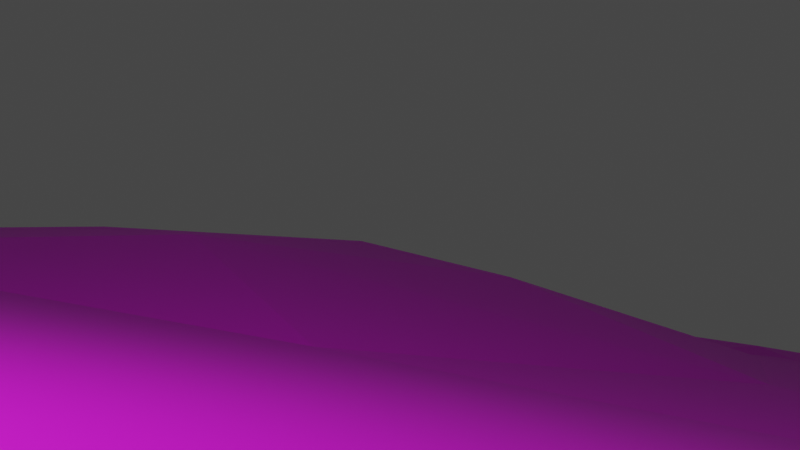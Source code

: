 # Source: proxy_test_geo.blend  (saved by Blender 3.6.11; exported with 4.5.12 LTS)
import bpy
from mathutils import Matrix  # noqa: F401  (used for matrix-valued properties, if any)

bpy.ops.wm.read_factory_settings(use_empty=True)
scene = bpy.context.scene
scene.name = 'Scene'

# ---- collections
col_collection = bpy.data.collections.new('Collection'); scene.collection.children.link(col_collection)

# ---- images (referenced by path relative to the original .blend; pixels are not part of the script)
import os
ASSET_DIR = os.environ.get("B2B_ASSET_DIR", "")  # directory of the original .blend (textures are referenced by path, not embedded)
HERE = os.path.dirname(os.path.abspath(__file__))  # packed textures are extracted next to this script under _unpacked/

def load_image(name, relpath, width, height, colorspace="sRGB"):
    """Load a texture the original file referenced (path relative to the .blend, or extracted next to this script)."""
    p = next((c for c in (os.path.join(HERE, relpath), os.path.join(ASSET_DIR, relpath)) if relpath and os.path.exists(c)), "")
    if p:
        img = bpy.data.images.load(p, check_existing=True)
        img.name = name
    else:  # same state as the original file: an image datablock whose file is absent (Cycles renders it pink)
        img = bpy.data.images.new(name, width, height)
        img.source = "FILE"
        img.filepath = "//" + (relpath or name)
    img.colorspace_settings.name = colorspace
    return img
img_palette_png = load_image('palette.png', 'palette.png', 1024, 1024, 'sRGB')
img_passenger_sketch_png = load_image('passenger_sketch.png', 'passenger_sketch.png', 1024, 1024, 'sRGB')

# ---- materials (node trees are filled in below, after node groups)
mat_material = bpy.data.materials.new('Material')
mat_material.use_transparent_shadow = False
mat_material_001 = bpy.data.materials.new('Material.001')
mat_material_001.use_transparent_shadow = False

# ---- material node trees
mat_material.use_nodes = True; mat_material.node_tree.nodes.clear()
_N = mat_material.node_tree.nodes; _L = mat_material.node_tree.links
n0 = _N.new('ShaderNodeBsdfPrincipled'); n0.name = 'Principled BSDF'; n0.location = (10, 300)
n0.distribution = 'GGX'
n0.subsurface_method = 'RANDOM_WALK_SKIN'
n0.inputs[3].default_value = 1.45
n0.inputs[27].default_value = (0.0, 0.0, 0.0, 1.0)
n0.inputs[28].default_value = 1.0
n1 = _N.new('ShaderNodeOutputMaterial'); n1.name = 'Material Output'; n1.location = (300, 300)
n2 = _N.new('ShaderNodeTexImage'); n2.name = 'Image Texture'; n2.location = (-280, 280)
n2.image = img_palette_png
_L.new(n0.outputs[0], n1.inputs[0])
_L.new(n2.outputs[0], n0.inputs[0])
n1.is_active_output = True
mat_material_001.use_nodes = True; mat_material_001.node_tree.nodes.clear()
_N = mat_material_001.node_tree.nodes; _L = mat_material_001.node_tree.links
n0 = _N.new('ShaderNodeBsdfPrincipled'); n0.name = 'Principled BSDF'; n0.location = (10, 300)
n0.distribution = 'GGX'
n0.subsurface_method = 'RANDOM_WALK_SKIN'
n0.inputs[3].default_value = 1.45
n0.inputs[27].default_value = (0.0, 0.0, 0.0, 1.0)
n0.inputs[28].default_value = 1.0
n1 = _N.new('ShaderNodeOutputMaterial'); n1.name = 'Material Output'; n1.location = (300, 300)
n2 = _N.new('ShaderNodeTexImage'); n2.name = 'Image Texture'; n2.location = (-455, 186)
n2.image = img_passenger_sketch_png
_L.new(n0.outputs[0], n1.inputs[0])
_L.new(n2.outputs[0], n0.inputs[0])
n1.is_active_output = True

# ---- world
world_world = bpy.data.worlds.new('World'); scene.world = world_world
world_world.use_nodes = True; world_world.node_tree.nodes.clear()
_N = world_world.node_tree.nodes; _L = world_world.node_tree.links
n0 = _N.new('ShaderNodeOutputWorld'); n0.name = 'World Output'; n0.location = (300, 300)
n1 = _N.new('ShaderNodeBackground'); n1.name = 'Background'; n1.location = (10, 300)
n1.inputs[0].default_value = (0.05088, 0.05088, 0.05088, 1.0)
_L.new(n1.outputs[0], n0.inputs[0])
n0.is_active_output = True
world_world.color = (0.05088, 0.05088, 0.05088)
world_world.use_sun_shadow = False
world_world.sun_shadow_jitter_overblur = 0.0

# ---- cameras
cam_camera = bpy.data.cameras.new('Camera')
cam_camera.clip_end = 100.0
cam_camera.lens = 45.0
cam_camera.ortho_scale = 7.314

# ---- lights
light_light = bpy.data.lights.new('Light', 'POINT')
light_light.transmission_factor = 0.0
light_light.energy = 1000.0
light_light.shadow_soft_size = 0.1
light_light.shadow_maximum_resolution = 0.006
light_light.use_absolute_resolution = True

# ---- meshes
me_plane = bpy.data.meshes.new('Plane')
me_plane.from_pydata([(-1.0, -1.0, 2.487), (1.0, -1.0, 2.182), (-1.0, 1.0, 2.485), (1.0, 1.0, 2.181), (-1.0, 0.8182, 0.6542), (-1.0, 0.6364, 3.525), (-1.0, 0.4545, 5.391), (-1.0, 0.2727, 3.699), (-1.0, 0.09091, 3.699), (-1.0, -0.09073, 1.364), (-1.0, -0.2726, 1.379), (-1.0, -0.4545, 0.6625), (-1.0, -0.6363, 0.6636), (-1.0, -0.8182, 2.487), (1.0, -0.8182, 2.183), (1.0, -0.6364, 0.6541), (1.0, -0.4545, 0.655), (1.0, -0.2725, 0.6622), (1.0, -0.09005, 0.7077), (1.0, 0.09289, 0.7805), (1.0, 0.2736, 0.648), (1.0, 0.4547, 0.6161), (1.0, 0.6364, 0.6319), (1.0, 0.8182, 0.6431), (-0.8182, -1.0, 2.487), (-0.6362, -1.0, 0.6826), (-0.4544, -1.0, 0.6903), (-0.2727, -1.0, 0.677), (-0.09089, -1.0, 0.6677), (0.0909, -1.0, 1.662), (0.2727, -1.0, 2.637), (0.4545, -1.0, 0.6561), (0.6364, -1.0, 0.6549), (0.8182, -1.0, 2.182), (0.8182, 1.0, 2.181), (0.6364, 1.0, 0.6407), (0.4545, 1.0, 0.635), (0.2727, 1.0, 2.636), (0.09091, 1.0, 1.661), (-0.09094, 1.0, 0.6471), (-0.2727, 1.0, 0.651), (-0.4546, 1.0, 0.6528), (-0.6364, 1.0, 0.6535), (-0.8182, 1.0, 2.485), (0.8181, -0.8182, 2.186), (0.6363, -0.8182, 0.6554), (0.4545, -0.8182, 0.6576), (0.2728, -0.8182, 0.663), (0.09117, -0.8182, 0.674), (-0.1124, -0.8126, 2.271), (-0.2831, -0.8126, 2.27), (-0.4461, -0.8152, 1.465), (-0.6352, -0.8173, 0.8877), (-0.8182, -0.8182, 2.487), (0.8182, -0.6364, 0.6547), (0.616, -0.6442, 1.717), (0.4543, -0.6364, 1.27), (0.2728, -0.637, 1.554), (0.09794, -0.636, 0.8878), (-0.1125, -0.642, 1.788), (-0.2831, -0.642, 2.271), (-0.4472, -0.6347, 1.373), (-0.6433, -0.6305, 1.433), (-0.818, -0.6363, 0.6921), (0.8181, -0.4545, 0.6561), (0.6358, -0.4547, 1.274), (0.454, -0.4534, 1.584), (0.2716, -0.4562, 1.252), (0.09027, -0.4549, 0.7268), (-0.1023, -0.4548, 0.8212), (-0.2763, -0.4547, 1.178), (-0.4538, -0.4577, 0.1795), (-0.636, -0.4545, 0.6447), (-0.8181, -0.4543, 0.6723), (0.8179, -0.2724, 0.6676), (0.6316, -0.2599, 3.366), (0.4544, -0.2727, 2.638), (0.2687, -0.2734, 1.122), (0.0788, -0.2735, 0.652), (-0.1066, -0.2756, 1.144), (-0.2697, -0.2826, 1.564), (-0.4559, -0.2653, 0.005425), (-0.6339, -0.2685, 0.5883), (-0.8182, -0.2724, 1.37), (0.8168, -0.08903, 0.7835), (0.6354, -0.08969, 2.374), (0.4697, -0.1055, 2.336), (0.2889, -0.1058, 0.6649), (0.07896, -0.0914, 0.7246), (-0.1011, -0.08942, 2.546), (-0.2719, -0.08823, 2.531), (-0.4512, -0.08397, 1.398), (-0.6344, -0.08583, 0.8765), (-0.8193, -0.08846, 1.132), (0.812, 0.09884, 1.36), (0.6347, 0.09884, 0.6365), (0.471, 0.07637, 0.6131), (0.2892, 0.07604, 0.6317), (0.09038, 0.09093, 0.6596), (-0.09189, 0.091, 0.702), (-0.2728, 0.09215, 0.8371), (-0.462, 0.07021, 1.192), (-0.6364, 0.0909, 0.08131), (-0.8182, 0.09091, 3.699), (0.8172, 0.2737, 0.522), (0.6404, 0.2851, -0.2379), (0.4964, 0.2912, -0.9355), (0.2548, 0.2686, 0.6047), (0.08878, 0.2736, 0.6045), (-0.09673, 0.2765, 0.5168), (-0.2743, 0.2739, 0.6423), (-0.4589, 0.2374, 1.847), (-0.656, 0.2727, 1.33), (-0.8182, 0.2727, 3.699), (0.8178, 0.4548, 0.5587), (0.6428, 0.4542, -0.1084), (0.4557, 0.4709, -0.2369), (0.2558, 0.4852, 0.2142), (0.1486, 0.4585, 0.3404), (-0.0784, 0.4593, 0.6627), (-0.2745, 0.4556, 0.6489), (-0.4732, 0.451, 1.708), (-0.6547, 0.4502, 1.661), (-0.8182, 0.4545, 3.525), (0.8182, 0.6361, 2.328), (0.6363, 0.6358, 2.331), (0.454, 0.6349, 0.4258), (0.2719, 0.6334, 0.2489), (0.1122, 0.6356, 0.5153), (-0.06961, 0.6367, 0.627), (-0.2732, 0.6366, 0.6499), (-0.4547, 0.6365, 0.6551), (-0.6364, 0.6364, 0.6562), (-0.8182, 0.6364, 3.525), (0.8182, 0.818, 2.326), (0.6363, 0.8179, 2.327), (0.4543, 0.8177, 0.587), (0.2727, 0.8181, 2.637), (0.09091, 0.8181, 2.636), (-0.09109, 0.8182, 0.6394), (-0.2728, 0.8182, 0.6497), (-0.4546, 0.8182, 0.6531), (-0.6364, 0.8182, 0.6542), (-0.8182, 0.8182, 0.6543), (-0.07728, -1.0, 0.002357), (-0.07718, 1.0, -0.002404), (-0.09842, -0.8156, 0.1653), (-0.09341, -0.6365, 0.2059), (-0.08019, -0.455, -0.06934), (-0.09213, -0.2732, -0.09405), (-0.08855, -0.091, 0.2731), (-0.07668, 0.09092, -0.008049), (-0.07626, 0.2728, -0.008345), (-0.05343, 0.4546, 0.000427), (-0.05411, 0.6364, -0.002224), (-0.07704, 0.8182, -0.00342), (0.07855, -1.0, 0.001688), (0.0787, 1.0, -0.003855), (0.07851, -0.8182, 0.001787), (0.07841, -0.6364, -0.1627), (0.0769, -0.4548, -0.04146), (0.06617, -0.2729, -0.1396), (0.06783, -0.09095, -0.01967), (0.08056, 0.09099, -0.03413), (0.08205, 0.2729, -0.04369), (0.1072, 0.4533, -0.3929), (0.1026, 0.6364, -0.009089), (0.07897, 0.8182, -0.006747), (-0.6965, -0.3452, 1.521), (-0.7866, -0.423, 2.071), (-0.6735, -0.2755, 1.96), (-0.7866, -0.3044, 2.07), (0.4072, 0.3229, 1.252), (0.2951, 0.3451, 2.535), (0.3646, 0.4274, 0.8117), (0.2943, 0.4265, 1.745), (0.0007579, 1.0, -0.003078), (-0.007374, -0.8182, 0.002398), (-0.002468, -0.6391, -0.0935), (-0.002316, -0.4549, -0.07303), (-0.01471, -0.2733, 0.1709), (-0.01037, -0.09095, -0.1273), (0.001741, 0.09094, -0.01762), (0.0003795, 0.2741, -0.1941), (0.03071, 0.4548, 0.3239), (0.0242, 0.6364, -0.003557), (0.0009583, 0.8182, -0.004783), (0.0006334, -1.0, 0.002022)], [], [(134, 3, 34), (1, 44, 33), (14, 54, 44), (15, 64, 54), (16, 74, 64), (17, 84, 74), (18, 94, 84), (19, 104, 94), (20, 114, 104), (114, 22, 124), (22, 134, 124), (133, 4, 5), (132, 143, 133), (131, 142, 132), (130, 141, 131), (130, 139, 140), (128, 167, 166), (128, 137, 138), (127, 136, 137), (125, 136, 126), (124, 135, 125), (123, 5, 6), (122, 133, 123), (121, 132, 122), (120, 131, 121), (119, 130, 120), (118, 166, 165), (117, 128, 118), (117, 126, 127), (115, 126, 116), (114, 125, 115), (7, 123, 6), (113, 122, 123), (111, 122, 112), (110, 121, 111), (109, 120, 110), (108, 165, 164), (107, 118, 108), (107, 172, 173), (106, 115, 116), (104, 115, 105), (103, 7, 8), (103, 112, 113), (101, 112, 102), (101, 110, 111), (99, 110, 100), (98, 164, 163), (98, 107, 108), (96, 107, 97), (96, 105, 106), (95, 104, 105), (93, 8, 9), (93, 102, 103), (92, 101, 102), (90, 101, 91), (90, 99, 100), (88, 163, 162), (88, 97, 98), (87, 96, 97), (85, 96, 86), (84, 95, 85), (83, 9, 10), (82, 93, 83), (81, 92, 82), (81, 90, 91), (79, 90, 80), (78, 162, 161), (78, 87, 88), (77, 86, 87), (75, 86, 76), (74, 85, 75), (73, 10, 11), (72, 169, 73), (71, 82, 72), (70, 81, 71), (69, 80, 70), (160, 78, 161), (68, 77, 78), (66, 77, 67), (66, 75, 76), (65, 74, 75), (63, 11, 12), (62, 73, 63), (61, 72, 62), (61, 70, 71), (59, 70, 60), (58, 160, 159), (58, 67, 68), (57, 66, 67), (56, 65, 66), (54, 65, 55), (53, 12, 13), (52, 63, 53), (51, 62, 52), (50, 61, 51), (49, 60, 50), (158, 58, 159), (47, 58, 48), (47, 56, 57), (45, 56, 46), (45, 54, 55), (24, 13, 0), (25, 53, 24), (25, 51, 52), (27, 51, 26), (27, 49, 50), (156, 48, 158), (30, 48, 29), (31, 47, 30), (32, 46, 31), (33, 45, 32), (143, 2, 4), (143, 42, 43), (141, 42, 142), (140, 41, 141), (139, 40, 140), (138, 157, 167), (137, 38, 138), (136, 37, 137), (136, 35, 36), (135, 34, 35), (155, 39, 139), (28, 146, 49), (146, 59, 49), (147, 69, 59), (69, 149, 79), (79, 150, 89), (150, 99, 89), (151, 109, 99), (152, 119, 109), (153, 129, 119), (129, 155, 139), (167, 176, 186), (187, 158, 177), (158, 178, 177), (178, 160, 179), (160, 180, 179), (180, 162, 181), (162, 182, 181), (163, 183, 182), (183, 165, 184), (165, 185, 184), (185, 167, 186), (168, 171, 169), (82, 168, 72), (83, 170, 82), (83, 169, 171), (172, 175, 173), (116, 172, 106), (117, 174, 116), (107, 175, 117), (154, 186, 155), (153, 185, 154), (183, 153, 152), (182, 152, 151), (150, 182, 151), (180, 150, 149), (148, 180, 149), (178, 148, 147), (146, 178, 147), (144, 177, 146), (186, 145, 155), (134, 23, 3), (1, 14, 44), (14, 15, 54), (15, 16, 64), (16, 17, 74), (17, 18, 84), (18, 19, 94), (19, 20, 104), (20, 21, 114), (114, 21, 22), (22, 23, 134), (133, 143, 4), (132, 142, 143), (131, 141, 142), (130, 140, 141), (130, 129, 139), (128, 138, 167), (128, 127, 137), (127, 126, 136), (125, 135, 136), (124, 134, 135), (123, 133, 5), (122, 132, 133), (121, 131, 132), (120, 130, 131), (119, 129, 130), (118, 128, 166), (117, 127, 128), (117, 116, 126), (115, 125, 126), (114, 124, 125), (7, 113, 123), (113, 112, 122), (111, 121, 122), (110, 120, 121), (109, 119, 120), (108, 118, 165), (107, 117, 118), (107, 106, 172), (106, 105, 115), (104, 114, 115), (103, 113, 7), (103, 102, 112), (101, 111, 112), (101, 100, 110), (99, 109, 110), (98, 108, 164), (98, 97, 107), (96, 106, 107), (96, 95, 105), (95, 94, 104), (93, 103, 8), (93, 92, 102), (92, 91, 101), (90, 100, 101), (90, 89, 99), (88, 98, 163), (88, 87, 97), (87, 86, 96), (85, 95, 96), (84, 94, 95), (83, 93, 9), (82, 92, 93), (81, 91, 92), (81, 80, 90), (79, 89, 90), (78, 88, 162), (78, 77, 87), (77, 76, 86), (75, 85, 86), (74, 84, 85), (73, 83, 10), (72, 168, 169), (71, 81, 82), (70, 80, 81), (69, 79, 80), (160, 68, 78), (68, 67, 77), (66, 76, 77), (66, 65, 75), (65, 64, 74), (63, 73, 11), (62, 72, 73), (61, 71, 72), (61, 60, 70), (59, 69, 70), (58, 68, 160), (58, 57, 67), (57, 56, 66), (56, 55, 65), (54, 64, 65), (53, 63, 12), (52, 62, 63), (51, 61, 62), (50, 60, 61), (49, 59, 60), (158, 48, 58), (47, 57, 58), (47, 46, 56), (45, 55, 56), (45, 44, 54), (24, 53, 13), (25, 52, 53), (25, 26, 51), (27, 50, 51), (27, 28, 49), (156, 29, 48), (30, 47, 48), (31, 46, 47), (32, 45, 46), (33, 44, 45), (143, 43, 2), (143, 142, 42), (141, 41, 42), (140, 40, 41), (139, 39, 40), (138, 38, 157), (137, 37, 38), (136, 36, 37), (136, 135, 35), (135, 134, 34), (155, 145, 39), (28, 144, 146), (146, 147, 59), (147, 148, 69), (69, 148, 149), (79, 149, 150), (150, 151, 99), (151, 152, 109), (152, 153, 119), (153, 154, 129), (129, 154, 155), (167, 157, 176), (187, 156, 158), (158, 159, 178), (178, 159, 160), (160, 161, 180), (180, 161, 162), (162, 163, 182), (163, 164, 183), (183, 164, 165), (165, 166, 185), (185, 166, 167), (168, 170, 171), (82, 170, 168), (83, 171, 170), (83, 73, 169), (172, 174, 175), (116, 174, 172), (117, 175, 174), (107, 173, 175), (154, 185, 186), (153, 184, 185), (183, 184, 153), (182, 183, 152), (150, 181, 182), (180, 181, 150), (148, 179, 180), (178, 179, 148), (146, 177, 178), (144, 187, 177), (186, 176, 145)])
_uv = me_plane.uv_layers.new(name='UVMap')
_uv.uv.foreach_set('vector', [0.2543, 0.2489, 0.2521, 0.1931, 0.2543, 0.1931, 0.2521, 0.8069, 0.2543, 0.7511, 0.2543, 0.8069, 0.2521, 0.7511, 0.2543, 0.6953, 0.2543, 0.7511, 0.2521, 0.6953, 0.2543, 0.6395, 0.2543, 0.6953, 0.2521, 0.6395, 0.2543, 0.5837, 0.2543, 0.6395, 0.2521, 0.5837, 0.2543, 0.5279, 0.2543, 0.5837, 0.2521, 0.5279, 0.2543, 0.4721, 0.2543, 0.5279, 0.2521, 0.4721, 0.2543, 0.4163, 0.2543, 0.4721, 0.2521, 0.4163, 0.2543, 0.3605, 0.2543, 0.4163, 0.2543, 0.3605, 0.2521, 0.3047, 0.2543, 0.3047, 0.2521, 0.3047, 0.2543, 0.2489, 0.2543, 0.3047, 0.255, 0.7426, 0.2528, 0.812, 0.2528, 0.7426, 0.2572, 0.7426, 0.255, 0.812, 0.255, 0.7426, 0.2594, 0.7426, 0.2572, 0.812, 0.2572, 0.7426, 0.2615, 0.7426, 0.2594, 0.812, 0.2594, 0.7426, 0.2615, 0.7426, 0.2637, 0.812, 0.2615, 0.812, 0.5427, 0.6245, 0.5413, 0.6459, 0.5413, 0.6245, 0.2631, 0.3047, 0.2609, 0.2489, 0.2631, 0.2489, 0.2609, 0.3047, 0.2587, 0.2489, 0.2609, 0.2489, 0.2565, 0.3047, 0.2587, 0.2489, 0.2587, 0.3047, 0.2543, 0.3047, 0.2565, 0.2489, 0.2565, 0.3047, 0.255, 0.6733, 0.2528, 0.7426, 0.2528, 0.6733, 0.2572, 0.6733, 0.255, 0.7426, 0.255, 0.6733, 0.2594, 0.6733, 0.2572, 0.7426, 0.2572, 0.6733, 0.2615, 0.6733, 0.2594, 0.7426, 0.2594, 0.6733, 0.2637, 0.6733, 0.2615, 0.7426, 0.2615, 0.6733, 0.5427, 0.6031, 0.5413, 0.6245, 0.5413, 0.6031, 0.2609, 0.3605, 0.2631, 0.3047, 0.2631, 0.3605, 0.2609, 0.3605, 0.2587, 0.3047, 0.2609, 0.3047, 0.2565, 0.3605, 0.2587, 0.3047, 0.2587, 0.3605, 0.2543, 0.3605, 0.2565, 0.3047, 0.2565, 0.3605, 0.2528, 0.604, 0.255, 0.6733, 0.2528, 0.6733, 0.255, 0.604, 0.2572, 0.6733, 0.255, 0.6733, 0.2594, 0.604, 0.2572, 0.6733, 0.2572, 0.604, 0.2615, 0.604, 0.2594, 0.6733, 0.2594, 0.604, 0.2637, 0.604, 0.2615, 0.6733, 0.2615, 0.604, 0.5427, 0.5817, 0.5413, 0.6031, 0.5413, 0.5817, 0.2609, 0.4163, 0.2631, 0.3605, 0.2631, 0.4163, 0.2609, 0.4163, 0.2587, 0.4163, 0.2609, 0.4163, 0.2587, 0.4163, 0.2565, 0.3605, 0.2587, 0.3605, 0.2543, 0.4163, 0.2565, 0.3605, 0.2565, 0.4163, 0.255, 0.5347, 0.2528, 0.604, 0.2528, 0.5347, 0.255, 0.5347, 0.2572, 0.604, 0.255, 0.604, 0.2594, 0.5347, 0.2572, 0.604, 0.2572, 0.5347, 0.2594, 0.5347, 0.2615, 0.604, 0.2594, 0.604, 0.2637, 0.5347, 0.2615, 0.604, 0.2615, 0.5347, 0.5427, 0.5603, 0.5413, 0.5817, 0.5413, 0.5603, 0.2631, 0.4721, 0.2609, 0.4163, 0.2631, 0.4163, 0.2587, 0.4721, 0.2609, 0.4163, 0.2609, 0.4721, 0.2587, 0.4721, 0.2565, 0.4163, 0.2587, 0.4163, 0.2565, 0.4721, 0.2543, 0.4163, 0.2565, 0.4163, 0.255, 0.4653, 0.2528, 0.5347, 0.2528, 0.4653, 0.255, 0.4653, 0.2572, 0.5347, 0.255, 0.5347, 0.2572, 0.4653, 0.2594, 0.5347, 0.2572, 0.5347, 0.2615, 0.4653, 0.2594, 0.5347, 0.2594, 0.4653, 0.2615, 0.4653, 0.2637, 0.5347, 0.2615, 0.5347, 0.5427, 0.5389, 0.5413, 0.5603, 0.5413, 0.5389, 0.2631, 0.5279, 0.2609, 0.4721, 0.2631, 0.4721, 0.2609, 0.5279, 0.2587, 0.4721, 0.2609, 0.4721, 0.2565, 0.5279, 0.2587, 0.4721, 0.2587, 0.5279, 0.2543, 0.5279, 0.2565, 0.4721, 0.2565, 0.5279, 0.255, 0.396, 0.2528, 0.4653, 0.2528, 0.396, 0.2572, 0.396, 0.255, 0.4653, 0.255, 0.396, 0.2594, 0.396, 0.2572, 0.4653, 0.2572, 0.396, 0.2594, 0.396, 0.2615, 0.4653, 0.2594, 0.4653, 0.2637, 0.396, 0.2615, 0.4653, 0.2615, 0.396, 0.5427, 0.5175, 0.5413, 0.5389, 0.5413, 0.5175, 0.2631, 0.5837, 0.2609, 0.5279, 0.2631, 0.5279, 0.2609, 0.5837, 0.2587, 0.5279, 0.2609, 0.5279, 0.2565, 0.5837, 0.2587, 0.5279, 0.2587, 0.5837, 0.2543, 0.5837, 0.2565, 0.5279, 0.2565, 0.5837, 0.255, 0.3267, 0.2528, 0.396, 0.2528, 0.3267, 0.2572, 0.3267, 0.255, 0.3267, 0.255, 0.3267, 0.2594, 0.3267, 0.2572, 0.396, 0.2572, 0.3267, 0.2615, 0.3267, 0.2594, 0.396, 0.2594, 0.3267, 0.2637, 0.3267, 0.2615, 0.396, 0.2615, 0.3267, 0.5413, 0.4961, 0.5427, 0.5175, 0.5413, 0.5175, 0.2631, 0.6395, 0.2609, 0.5837, 0.2631, 0.5837, 0.2587, 0.6395, 0.2609, 0.5837, 0.2609, 0.6395, 0.2587, 0.6395, 0.2565, 0.5837, 0.2587, 0.5837, 0.2565, 0.6395, 0.2543, 0.5837, 0.2565, 0.5837, 0.255, 0.2574, 0.2528, 0.3267, 0.2528, 0.2574, 0.2572, 0.2574, 0.255, 0.3267, 0.255, 0.2574, 0.2594, 0.2574, 0.2572, 0.3267, 0.2572, 0.2574, 0.2594, 0.2574, 0.2615, 0.3267, 0.2594, 0.3267, 0.2637, 0.2574, 0.2615, 0.3267, 0.2615, 0.2574, 0.5427, 0.4747, 0.5413, 0.4961, 0.5413, 0.4747, 0.2631, 0.6953, 0.2609, 0.6395, 0.2631, 0.6395, 0.2609, 0.6953, 0.2587, 0.6395, 0.2609, 0.6395, 0.2587, 0.6953, 0.2565, 0.6395, 0.2587, 0.6395, 0.2543, 0.6953, 0.2565, 0.6395, 0.2565, 0.6953, 0.255, 0.188, 0.2528, 0.2574, 0.2528, 0.188, 0.2572, 0.188, 0.255, 0.2574, 0.255, 0.188, 0.2594, 0.188, 0.2572, 0.2574, 0.2572, 0.188, 0.2615, 0.188, 0.2594, 0.2574, 0.2594, 0.188, 0.2637, 0.188, 0.2615, 0.2574, 0.2615, 0.188, 0.5413, 0.4533, 0.5427, 0.4747, 0.5413, 0.4747, 0.2609, 0.7511, 0.2631, 0.6953, 0.2631, 0.7511, 0.2609, 0.7511, 0.2587, 0.6953, 0.2609, 0.6953, 0.2565, 0.7511, 0.2587, 0.6953, 0.2587, 0.7511, 0.2565, 0.7511, 0.2543, 0.6953, 0.2565, 0.6953, 0.255, 0.1187, 0.2528, 0.188, 0.2528, 0.1187, 0.2572, 0.1187, 0.255, 0.188, 0.255, 0.1187, 0.2572, 0.1187, 0.2594, 0.188, 0.2572, 0.188, 0.2615, 0.1187, 0.2594, 0.188, 0.2594, 0.1187, 0.2615, 0.1187, 0.2637, 0.188, 0.2615, 0.188, 0.5413, 0.4319, 0.5427, 0.4533, 0.5413, 0.4533, 0.2609, 0.8069, 0.2631, 0.7511, 0.2631, 0.8069, 0.2587, 0.8069, 0.2609, 0.7511, 0.2609, 0.8069, 0.2565, 0.8069, 0.2587, 0.7511, 0.2587, 0.8069, 0.2543, 0.8069, 0.2565, 0.7511, 0.2565, 0.8069, 0.255, 0.812, 0.2528, 0.8813, 0.2528, 0.812, 0.255, 0.812, 0.2572, 0.8813, 0.255, 0.8813, 0.2594, 0.812, 0.2572, 0.8813, 0.2572, 0.812, 0.2615, 0.812, 0.2594, 0.8813, 0.2594, 0.812, 0.2637, 0.812, 0.2615, 0.8813, 0.2615, 0.812, 0.5427, 0.6459, 0.5413, 0.6673, 0.5413, 0.6459, 0.2609, 0.2489, 0.2631, 0.1931, 0.2631, 0.2489, 0.2587, 0.2489, 0.2609, 0.1931, 0.2609, 0.2489, 0.2587, 0.2489, 0.2565, 0.1931, 0.2587, 0.1931, 0.2565, 0.2489, 0.2543, 0.1931, 0.2565, 0.1931, 0.5229, 0.6459, 0.5213, 0.6673, 0.5213, 0.6459, 0.5213, 0.4319, 0.5229, 0.4533, 0.5213, 0.4533, 0.5229, 0.4533, 0.5213, 0.4747, 0.5213, 0.4533, 0.5229, 0.4747, 0.5213, 0.4961, 0.5213, 0.4747, 0.5213, 0.4961, 0.5229, 0.5175, 0.5213, 0.5175, 0.5213, 0.5175, 0.5229, 0.5389, 0.5213, 0.5389, 0.5229, 0.5389, 0.5213, 0.5603, 0.5213, 0.5389, 0.5229, 0.5603, 0.5213, 0.5817, 0.5213, 0.5603, 0.5229, 0.5817, 0.5213, 0.6031, 0.5213, 0.5817, 0.5229, 0.6031, 0.5213, 0.6245, 0.5213, 0.6031, 0.5213, 0.6245, 0.5229, 0.6459, 0.5213, 0.6459, 0.5413, 0.6459, 0.5321, 0.6673, 0.5321, 0.6459, 0.5321, 0.4319, 0.5413, 0.4533, 0.5321, 0.4533, 0.5413, 0.4533, 0.5321, 0.4747, 0.5321, 0.4533, 0.5321, 0.4747, 0.5413, 0.4961, 0.5321, 0.4961, 0.5413, 0.4961, 0.5321, 0.5175, 0.5321, 0.4961, 0.5321, 0.5175, 0.5413, 0.5389, 0.5321, 0.5389, 0.5413, 0.5389, 0.5321, 0.5603, 0.5321, 0.5389, 0.5413, 0.5603, 0.5321, 0.5817, 0.5321, 0.5603, 0.5321, 0.5817, 0.5413, 0.6031, 0.5321, 0.6031, 0.5413, 0.6031, 0.5321, 0.6245, 0.5321, 0.6031, 0.5321, 0.6245, 0.5413, 0.6459, 0.5321, 0.6459, 0.2572, 0.3267, 0.255, 0.396, 0.255, 0.3267, 0.2572, 0.396, 0.2572, 0.3267, 0.2572, 0.3267, 0.2373, 0.403, 0.2425, 0.403, 0.2438, 0.403, 0.255, 0.396, 0.255, 0.3267, 0.255, 0.396, 0.2587, 0.4163, 0.2609, 0.3605, 0.2609, 0.4163, 0.2587, 0.3605, 0.2587, 0.4163, 0.2587, 0.4163, 0.2609, 0.3605, 0.2587, 0.3605, 0.2587, 0.3605, 0.2609, 0.4163, 0.2609, 0.3605, 0.2609, 0.3605, 0.5229, 0.6245, 0.5321, 0.6459, 0.5229, 0.6459, 0.5229, 0.6031, 0.5321, 0.6245, 0.5229, 0.6245, 0.5321, 0.5817, 0.5229, 0.6031, 0.5229, 0.5817, 0.5321, 0.5603, 0.5229, 0.5817, 0.5229, 0.5603, 0.5229, 0.5389, 0.5321, 0.5603, 0.5229, 0.5603, 0.5321, 0.5175, 0.5229, 0.5389, 0.5229, 0.5175, 0.5229, 0.4961, 0.5321, 0.5175, 0.5229, 0.5175, 0.5321, 0.4747, 0.5229, 0.4961, 0.5229, 0.4747, 0.5229, 0.4533, 0.5321, 0.4747, 0.5229, 0.4747, 0.5229, 0.4319, 0.5321, 0.4533, 0.5229, 0.4533, 0.5321, 0.6459, 0.5229, 0.6673, 0.5229, 0.6459, 0.2543, 0.2489, 0.2521, 0.2489, 0.2521, 0.1931, 0.2521, 0.8069, 0.2521, 0.7511, 0.2543, 0.7511, 0.2521, 0.7511, 0.2521, 0.6953, 0.2543, 0.6953, 0.2521, 0.6953, 0.2521, 0.6395, 0.2543, 0.6395, 0.2521, 0.6395, 0.2521, 0.5837, 0.2543, 0.5837, 0.2521, 0.5837, 0.2521, 0.5279, 0.2543, 0.5279, 0.2521, 0.5279, 0.2521, 0.4721, 0.2543, 0.4721, 0.2521, 0.4721, 0.2521, 0.4163, 0.2543, 0.4163, 0.2521, 0.4163, 0.2521, 0.3605, 0.2543, 0.3605, 0.2543, 0.3605, 0.2521, 0.3605, 0.2521, 0.3047, 0.2521, 0.3047, 0.2521, 0.2489, 0.2543, 0.2489, 0.255, 0.7426, 0.255, 0.812, 0.2528, 0.812, 0.2572, 0.7426, 0.2572, 0.812, 0.255, 0.812, 0.2594, 0.7426, 0.2594, 0.812, 0.2572, 0.812, 0.2615, 0.7426, 0.2615, 0.812, 0.2594, 0.812, 0.2615, 0.7426, 0.2637, 0.7426, 0.2637, 0.812, 0.5427, 0.6245, 0.5427, 0.6459, 0.5413, 0.6459, 0.2631, 0.3047, 0.2609, 0.3047, 0.2609, 0.2489, 0.2609, 0.3047, 0.2587, 0.3047, 0.2587, 0.2489, 0.2565, 0.3047, 0.2565, 0.2489, 0.2587, 0.2489, 0.2543, 0.3047, 0.2543, 0.2489, 0.2565, 0.2489, 0.255, 0.6733, 0.255, 0.7426, 0.2528, 0.7426, 0.2572, 0.6733, 0.2572, 0.7426, 0.255, 0.7426, 0.2594, 0.6733, 0.2594, 0.7426, 0.2572, 0.7426, 0.2615, 0.6733, 0.2615, 0.7426, 0.2594, 0.7426, 0.2637, 0.6733, 0.2637, 0.7426, 0.2615, 0.7426, 0.5427, 0.6031, 0.5427, 0.6245, 0.5413, 0.6245, 0.2609, 0.3605, 0.2609, 0.3047, 0.2631, 0.3047, 0.2609, 0.3605, 0.2587, 0.3605, 0.2587, 0.3047, 0.2565, 0.3605, 0.2565, 0.3047, 0.2587, 0.3047, 0.2543, 0.3605, 0.2543, 0.3047, 0.2565, 0.3047, 0.2528, 0.604, 0.255, 0.604, 0.255, 0.6733, 0.255, 0.604, 0.2572, 0.604, 0.2572, 0.6733, 0.2594, 0.604, 0.2594, 0.6733, 0.2572, 0.6733, 0.2615, 0.604, 0.2615, 0.6733, 0.2594, 0.6733, 0.2637, 0.604, 0.2637, 0.6733, 0.2615, 0.6733, 0.5427, 0.5817, 0.5427, 0.6031, 0.5413, 0.6031, 0.2609, 0.4163, 0.2609, 0.3605, 0.2631, 0.3605, 0.2609, 0.4163, 0.2587, 0.4163, 0.2587, 0.4163, 0.2587, 0.4163, 0.2565, 0.4163, 0.2565, 0.3605, 0.2543, 0.4163, 0.2543, 0.3605, 0.2565, 0.3605, 0.255, 0.5347, 0.255, 0.604, 0.2528, 0.604, 0.255, 0.5347, 0.2572, 0.5347, 0.2572, 0.604, 0.2594, 0.5347, 0.2594, 0.604, 0.2572, 0.604, 0.2594, 0.5347, 0.2615, 0.5347, 0.2615, 0.604, 0.2637, 0.5347, 0.2637, 0.604, 0.2615, 0.604, 0.5427, 0.5603, 0.5427, 0.5817, 0.5413, 0.5817, 0.2631, 0.4721, 0.2609, 0.4721, 0.2609, 0.4163, 0.2587, 0.4721, 0.2587, 0.4163, 0.2609, 0.4163, 0.2587, 0.4721, 0.2565, 0.4721, 0.2565, 0.4163, 0.2565, 0.4721, 0.2543, 0.4721, 0.2543, 0.4163, 0.255, 0.4653, 0.255, 0.5347, 0.2528, 0.5347, 0.255, 0.4653, 0.2572, 0.4653, 0.2572, 0.5347, 0.2572, 0.4653, 0.2594, 0.4653, 0.2594, 0.5347, 0.2615, 0.4653, 0.2615, 0.5347, 0.2594, 0.5347, 0.2615, 0.4653, 0.2637, 0.4653, 0.2637, 0.5347, 0.5427, 0.5389, 0.5427, 0.5603, 0.5413, 0.5603, 0.2631, 0.5279, 0.2609, 0.5279, 0.2609, 0.4721, 0.2609, 0.5279, 0.2587, 0.5279, 0.2587, 0.4721, 0.2565, 0.5279, 0.2565, 0.4721, 0.2587, 0.4721, 0.2543, 0.5279, 0.2543, 0.4721, 0.2565, 0.4721, 0.255, 0.396, 0.255, 0.4653, 0.2528, 0.4653, 0.2572, 0.396, 0.2572, 0.4653, 0.255, 0.4653, 0.2594, 0.396, 0.2594, 0.4653, 0.2572, 0.4653, 0.2594, 0.396, 0.2615, 0.396, 0.2615, 0.4653, 0.2637, 0.396, 0.2637, 0.4653, 0.2615, 0.4653, 0.5427, 0.5175, 0.5427, 0.5389, 0.5413, 0.5389, 0.2631, 0.5837, 0.2609, 0.5837, 0.2609, 0.5279, 0.2609, 0.5837, 0.2587, 0.5837, 0.2587, 0.5279, 0.2565, 0.5837, 0.2565, 0.5279, 0.2587, 0.5279, 0.2543, 0.5837, 0.2543, 0.5279, 0.2565, 0.5279, 0.255, 0.3267, 0.255, 0.396, 0.2528, 0.396, 0.2572, 0.3267, 0.2572, 0.3267, 0.255, 0.3267, 0.2594, 0.3267, 0.2594, 0.396, 0.2572, 0.396, 0.2615, 0.3267, 0.2615, 0.396, 0.2594, 0.396, 0.2637, 0.3267, 0.2637, 0.396, 0.2615, 0.396, 0.5413, 0.4961, 0.5427, 0.4961, 0.5427, 0.5175, 0.2631, 0.6395, 0.2609, 0.6395, 0.2609, 0.5837, 0.2587, 0.6395, 0.2587, 0.5837, 0.2609, 0.5837, 0.2587, 0.6395, 0.2565, 0.6395, 0.2565, 0.5837, 0.2565, 0.6395, 0.2543, 0.6395, 0.2543, 0.5837, 0.255, 0.2574, 0.255, 0.3267, 0.2528, 0.3267, 0.2572, 0.2574, 0.2572, 0.3267, 0.255, 0.3267, 0.2594, 0.2574, 0.2594, 0.3267, 0.2572, 0.3267, 0.2594, 0.2574, 0.2615, 0.2574, 0.2615, 0.3267, 0.2637, 0.2574, 0.2637, 0.3267, 0.2615, 0.3267, 0.5427, 0.4747, 0.5427, 0.4961, 0.5413, 0.4961, 0.2631, 0.6953, 0.2609, 0.6953, 0.2609, 0.6395, 0.2609, 0.6953, 0.2587, 0.6953, 0.2587, 0.6395, 0.2587, 0.6953, 0.2565, 0.6953, 0.2565, 0.6395, 0.2543, 0.6953, 0.2543, 0.6395, 0.2565, 0.6395, 0.255, 0.188, 0.255, 0.2574, 0.2528, 0.2574, 0.2572, 0.188, 0.2572, 0.2574, 0.255, 0.2574, 0.2594, 0.188, 0.2594, 0.2574, 0.2572, 0.2574, 0.2615, 0.188, 0.2615, 0.2574, 0.2594, 0.2574, 0.2637, 0.188, 0.2637, 0.2574, 0.2615, 0.2574, 0.5413, 0.4533, 0.5427, 0.4533, 0.5427, 0.4747, 0.2609, 0.7511, 0.2609, 0.6953, 0.2631, 0.6953, 0.2609, 0.7511, 0.2587, 0.7511, 0.2587, 0.6953, 0.2565, 0.7511, 0.2565, 0.6953, 0.2587, 0.6953, 0.2565, 0.7511, 0.2543, 0.7511, 0.2543, 0.6953, 0.255, 0.1187, 0.255, 0.188, 0.2528, 0.188, 0.2572, 0.1187, 0.2572, 0.188, 0.255, 0.188, 0.2572, 0.1187, 0.2594, 0.1187, 0.2594, 0.188, 0.2615, 0.1187, 0.2615, 0.188, 0.2594, 0.188, 0.2615, 0.1187, 0.2637, 0.1187, 0.2637, 0.188, 0.5413, 0.4319, 0.5427, 0.4319, 0.5427, 0.4533, 0.2609, 0.8069, 0.2609, 0.7511, 0.2631, 0.7511, 0.2587, 0.8069, 0.2587, 0.7511, 0.2609, 0.7511, 0.2565, 0.8069, 0.2565, 0.7511, 0.2587, 0.7511, 0.2543, 0.8069, 0.2543, 0.7511, 0.2565, 0.7511, 0.255, 0.812, 0.255, 0.8813, 0.2528, 0.8813, 0.255, 0.812, 0.2572, 0.812, 0.2572, 0.8813, 0.2594, 0.812, 0.2594, 0.8813, 0.2572, 0.8813, 0.2615, 0.812, 0.2615, 0.8813, 0.2594, 0.8813, 0.2637, 0.812, 0.2637, 0.8813, 0.2615, 0.8813, 0.5427, 0.6459, 0.5427, 0.6673, 0.5413, 0.6673, 0.2609, 0.2489, 0.2609, 0.1931, 0.2631, 0.1931, 0.2587, 0.2489, 0.2587, 0.1931, 0.2609, 0.1931, 0.2587, 0.2489, 0.2565, 0.2489, 0.2565, 0.1931, 0.2565, 0.2489, 0.2543, 0.2489, 0.2543, 0.1931, 0.5229, 0.6459, 0.5229, 0.6673, 0.5213, 0.6673, 0.5213, 0.4319, 0.5229, 0.4319, 0.5229, 0.4533, 0.5229, 0.4533, 0.5229, 0.4747, 0.5213, 0.4747, 0.5229, 0.4747, 0.5229, 0.4961, 0.5213, 0.4961, 0.5213, 0.4961, 0.5229, 0.4961, 0.5229, 0.5175, 0.5213, 0.5175, 0.5229, 0.5175, 0.5229, 0.5389, 0.5229, 0.5389, 0.5229, 0.5603, 0.5213, 0.5603, 0.5229, 0.5603, 0.5229, 0.5817, 0.5213, 0.5817, 0.5229, 0.5817, 0.5229, 0.6031, 0.5213, 0.6031, 0.5229, 0.6031, 0.5229, 0.6245, 0.5213, 0.6245, 0.5213, 0.6245, 0.5229, 0.6245, 0.5229, 0.6459, 0.5413, 0.6459, 0.5413, 0.6673, 0.5321, 0.6673, 0.5321, 0.4319, 0.5413, 0.4319, 0.5413, 0.4533, 0.5413, 0.4533, 0.5413, 0.4747, 0.5321, 0.4747, 0.5321, 0.4747, 0.5413, 0.4747, 0.5413, 0.4961, 0.5413, 0.4961, 0.5413, 0.5175, 0.5321, 0.5175, 0.5321, 0.5175, 0.5413, 0.5175, 0.5413, 0.5389, 0.5413, 0.5389, 0.5413, 0.5603, 0.5321, 0.5603, 0.5413, 0.5603, 0.5413, 0.5817, 0.5321, 0.5817, 0.5321, 0.5817, 0.5413, 0.5817, 0.5413, 0.6031, 0.5413, 0.6031, 0.5413, 0.6245, 0.5321, 0.6245, 0.5321, 0.6245, 0.5413, 0.6245, 0.5413, 0.6459, 0.2572, 0.3267, 0.2568, 0.396, 0.255, 0.396, 0.2572, 0.396, 0.2568, 0.396, 0.2572, 0.3267, 0.255, 0.396, 0.255, 0.396, 0.2568, 0.396, 0.255, 0.396, 0.255, 0.3267, 0.255, 0.3267, 0.2587, 0.4163, 0.2587, 0.3605, 0.2609, 0.3605, 0.2587, 0.3605, 0.2587, 0.3605, 0.2587, 0.4163, 0.2609, 0.3605, 0.2609, 0.3605, 0.2587, 0.3605, 0.2609, 0.4163, 0.2609, 0.4163, 0.2609, 0.3605, 0.5229, 0.6245, 0.5321, 0.6245, 0.5321, 0.6459, 0.5229, 0.6031, 0.5321, 0.6031, 0.5321, 0.6245, 0.5321, 0.5817, 0.5321, 0.6031, 0.5229, 0.6031, 0.5321, 0.5603, 0.5321, 0.5817, 0.5229, 0.5817, 0.5229, 0.5389, 0.5321, 0.5389, 0.5321, 0.5603, 0.5321, 0.5175, 0.5321, 0.5389, 0.5229, 0.5389, 0.5229, 0.4961, 0.5321, 0.4961, 0.5321, 0.5175, 0.5321, 0.4747, 0.5321, 0.4961, 0.5229, 0.4961, 0.5229, 0.4533, 0.5321, 0.4533, 0.5321, 0.4747, 0.5229, 0.4319, 0.5321, 0.4319, 0.5321, 0.4533, 0.5321, 0.6459, 0.5321, 0.6673, 0.5229, 0.6673])
me_plane.materials.append(mat_material)
me_plane.update()
me_plane_001 = bpy.data.meshes.new('Plane.001')
me_plane_001.from_pydata([(-0.9, -0.9, 0.0), (0.9, -0.9, 0.0), (-0.9, 0.9, 0.0), (0.9, 0.9, 0.0)], [], [(0, 1, 3, 2)])
_uv = me_plane_001.uv_layers.new(name='UVMap')
_uv.uv.foreach_set('vector', [0.0, 0.0, 1.0, 0.0, 1.0, 1.0, 0.0, 1.0])
me_plane_001.materials.append(mat_material_001)
me_plane_001.update()
me_plane_002 = bpy.data.meshes.new('Plane.002')
me_plane_002.from_pydata([(-0.9, -0.9, 0.0), (0.9, -0.9, 0.0), (-0.9, 0.9, 0.0), (0.9, 0.9, 0.0)], [], [(0, 1, 3, 2)])
_uv = me_plane_002.uv_layers.new(name='UVMap')
_uv.uv.foreach_set('vector', [0.0, 0.0, 1.0, 0.0, 1.0, 1.0, 0.0, 1.0])
me_plane_002.materials.append(mat_material_001)
me_plane_002.update()
me_plane_004 = bpy.data.meshes.new('Plane.004')
me_plane_004.from_pydata([(-1.0, -1.0, 0.0), (1.0, -1.0, 0.0), (-1.0, 1.0, 0.0), (1.0, 1.0, 0.0)], [], [(0, 1, 3, 2)])
_uv = me_plane_004.uv_layers.new(name='UVMap')
_uv.uv.foreach_set('vector', [0.0, 0.0, 1.0, 0.0, 1.0, 1.0, 0.0, 1.0])
me_plane_004.update()

# ---- objects
ob_light = bpy.data.objects.new('Light', light_light)
ob_camera = bpy.data.objects.new('Camera', cam_camera)
ob_plane = bpy.data.objects.new('Plane', me_plane)
ob_empty = bpy.data.objects.new('Empty', None)
ob_passenger_plane = bpy.data.objects.new('passenger_plane', me_plane_001)
ob_passenger_mouth = bpy.data.objects.new('passenger_mouth', me_plane_002)
ob_plane_001 = bpy.data.objects.new('Plane.001', me_plane_004)

# ---- transforms, parenting, visibility, modifiers, constraints
ob_light.location = (4.076, 1.005, 5.904)
ob_light.rotation_euler = (0.6503, 0.05522, 1.866)
ob_light.lock_rotations_4d = False
ob_light.empty_display_type = 'ARROWS'
ob_light.color = (0.0, 0.0, 0.0, 0.0)
ob_light.lineart.crease_threshold = 0.0
ob_camera.location = (0.0, 0.0, 1.6)
ob_camera.rotation_euler = (1.571, -0.0, -8.293)
ob_camera.lock_rotations_4d = False
ob_camera.empty_display_type = 'ARROWS'
ob_camera.color = (0.0, 0.0, 0.0, 0.0)
ob_camera.display_type = 'WIRE'
ob_camera.lineart.crease_threshold = 0.0
ob_plane.location = (0.0, 0.0, 0.0)
ob_plane.rotation_euler = (0.1745, -0.0, 0.0)
ob_plane.scale = (50.0, 50.0, 1.0)
ob_empty.location = (0.0, 0.0, 3.6)
ob_passenger_plane.location = (1.097, 0.8579, 0.8921)
ob_passenger_plane.rotation_euler = (1.571, 0.0, 5.041)
ob_passenger_mouth.location = (1.019, 0.9373, 1.633)
ob_passenger_mouth.rotation_euler = (1.571, -0.0, -1.247)
ob_passenger_mouth.scale = (0.04852, 0.03614, 0.04976)
ob_plane_001.location = (0.0, 0.0, 0.0)
ob_plane_001.scale = (50.0, 50.0, 1.0)
ob_plane_001.hide_render = True

# ---- collection membership
col_collection.objects.link(ob_light)
col_collection.objects.link(ob_camera)
col_collection.objects.link(ob_plane)
col_collection.objects.link(ob_empty)
col_collection.objects.link(ob_passenger_plane)
col_collection.objects.link(ob_passenger_mouth)
col_collection.objects.link(ob_plane_001)

# ---- scene / render settings (as saved in the file)
scene.camera = ob_camera
scene.frame_start = 1; scene.frame_end = 250; scene.frame_set(1)
scene.render.engine = 'BLENDER_EEVEE_NEXT'
scene.cycles.sampling_pattern = 'TABULATED_SOBOL'
scene.view_settings.view_transform = 'Filmic'
bpy.context.view_layer.update()
